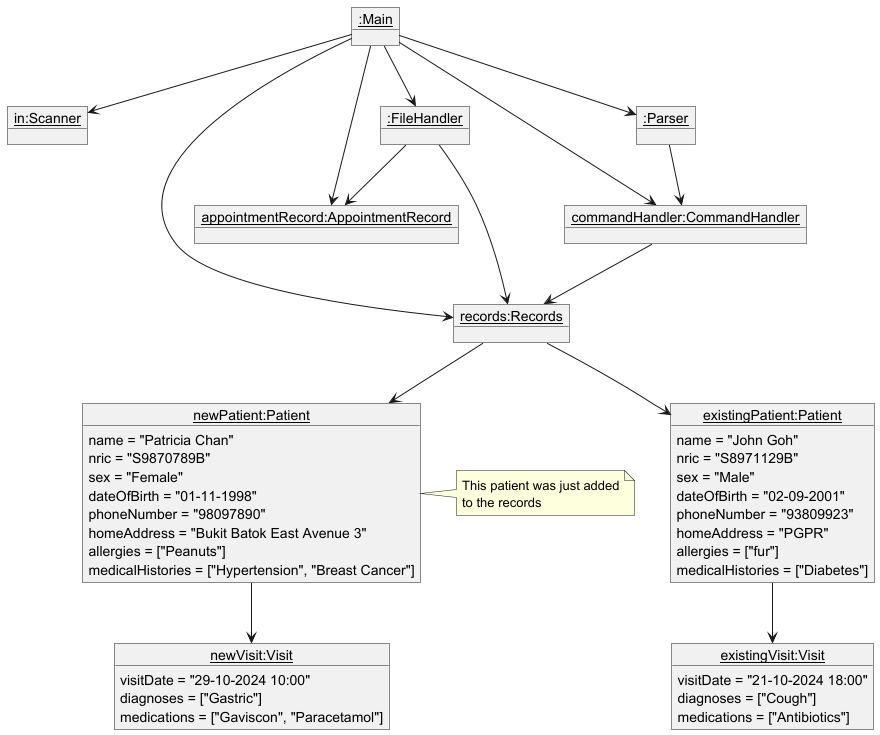

The diagram above was rendered by PlantUML. Its source (embedded in the PNG):
@startuml
'https://plantuml.com/object-diagram
skinparam classAttributeIconSize 0
hide circle

object "<u>:Main</u>" as Main

object "<u>in:Scanner</u>" as Scanner {

}

object "<u>records:Records</u>" as Records {

}

object "<u>appointmentRecord:AppointmentRecord</u>" as AppointmentRecord {

}

object "<u>:FileHandler</u>" as FileHandler {

}

object "<u>commandHandler:CommandHandler</u>" as CommandHandler {

}

object "<u>:Parser</u>" as Parser {

}

object "<u>newPatient:Patient</u>" as NewPatient {
    name = "Patricia Chan"
    nric = "S9870789B"
    sex = "Female"
    dateOfBirth = "01-11-1998"
    phoneNumber = "98097890"
    homeAddress = "Bukit Batok East Avenue 3"
    allergies = ["Peanuts"]
    medicalHistories = ["Hypertension", "Breast Cancer"]
}

object "<u>newVisit:Visit</u>" as NewVisit {
    visitDate = "29-10-2024 10:00"
    diagnoses = ["Gastric"]
    medications = ["Gaviscon", "Paracetamol"]
}

object "<u>existingPatient:Patient</u>" as ExistingPatient {
    name = "John Goh"
    nric = "S8971129B"
    sex = "Male"
    dateOfBirth = "02-09-2001"
    phoneNumber = "93809923"
    homeAddress = "PGPR"
    allergies = ["fur"]
    medicalHistories = ["Diabetes"]
}

object "<u>existingVisit:Visit</u>" as ExistingVisit {
    visitDate = "21-10-2024 18:00"
    diagnoses = ["Cough"]
    medications = ["Antibiotics"]
}

Main --> Scanner
Main --> Records
Main --> AppointmentRecord
Main --> FileHandler
Main --> CommandHandler
Main --> Parser
Parser --> CommandHandler
NewPatient --> NewVisit
ExistingPatient --> ExistingVisit
CommandHandler --> Records
Records --> NewPatient
Records --> ExistingPatient
FileHandler --> Records
FileHandler --> AppointmentRecord

note right of NewPatient
    This patient was just added
    to the records
end note

@enduml